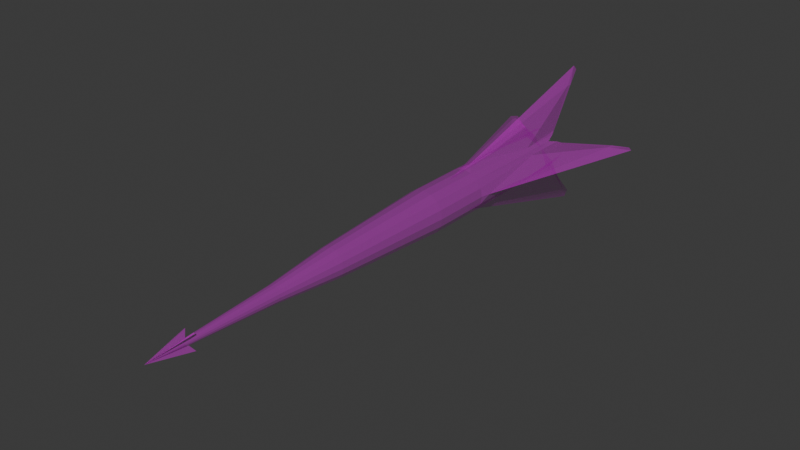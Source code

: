 # Source: quincy_arrow.blend  (saved by Blender 4.3.34; exported with 4.5.12 LTS)
import bpy
from mathutils import Matrix  # noqa: F401  (used for matrix-valued properties, if any)

bpy.ops.wm.read_factory_settings(use_empty=True)
scene = bpy.context.scene
scene.name = 'c_ubersaw.qc'

# ---- collections
col_quincy_arrow = bpy.data.collections.new('quincy_arrow'); scene.collection.children.link(col_quincy_arrow)

# ---- images (referenced by path relative to the original .blend; pixels are not part of the script)
import os
ASSET_DIR = os.environ.get("B2B_ASSET_DIR", "")  # directory of the original .blend (textures are referenced by path, not embedded)
HERE = os.path.dirname(os.path.abspath(__file__))  # packed textures are extracted next to this script under _unpacked/

def load_image(name, relpath, width, height, colorspace="sRGB"):
    """Load a texture the original file referenced (path relative to the .blend, or extracted next to this script)."""
    p = next((c for c in (os.path.join(HERE, relpath), os.path.join(ASSET_DIR, relpath)) if relpath and os.path.exists(c)), "")
    if p:
        img = bpy.data.images.load(p, check_existing=True)
        img.name = name
    else:  # same state as the original file: an image datablock whose file is absent (Cycles renders it pink)
        img = bpy.data.images.new(name, width, height)
        img.source = "FILE"
        img.filepath = "//" + (relpath or name)
    img.colorspace_settings.name = colorspace
    return img
img_c_invasion_wrangler_laser_png = load_image('c_invasion_wrangler_laser.png', 'c_invasion_wrangler_laser.png', 1024, 1024, 'sRGB')
img_painted_wood_01_png = load_image('painted_wood_01.png', 'painted_wood_01.png', 1024, 1024, 'sRGB')

# ---- materials (node trees are filled in below, after node groups)
mat_c_invasion_wrangler_laser = bpy.data.materials.new('c_invasion_wrangler_laser')
mat_c_invasion_wrangler_laser.use_transparent_shadow = False
mat_painted_wood_01 = bpy.data.materials.new('painted_wood_01')
mat_painted_wood_01.use_transparent_shadow = False
mat_gold_player = bpy.data.materials.new('gold_player')
mat_black = bpy.data.materials.new('black')

# ---- material node trees
mat_c_invasion_wrangler_laser.use_nodes = True; mat_c_invasion_wrangler_laser.node_tree.nodes.clear()
_N = mat_c_invasion_wrangler_laser.node_tree.nodes; _L = mat_c_invasion_wrangler_laser.node_tree.links
n0 = _N.new('ShaderNodeBsdfPrincipled'); n0.name = 'Principled BSDF'; n0.location = (10, 300)
n0.inputs[4].default_value = 0.25
n1 = _N.new('ShaderNodeOutputMaterial'); n1.name = 'Material Output'; n1.location = (300, 300)
n2 = _N.new('ShaderNodeTexImage'); n2.name = 'Image Texture'; n2.location = (-482, 78)
n2.image = img_c_invasion_wrangler_laser_png
_L.new(n0.outputs[0], n1.inputs[0])
_L.new(n2.outputs[0], n0.inputs[0])
n1.is_active_output = True
mat_painted_wood_01.use_nodes = True; mat_painted_wood_01.node_tree.nodes.clear()
_N = mat_painted_wood_01.node_tree.nodes; _L = mat_painted_wood_01.node_tree.links
n0 = _N.new('ShaderNodeBsdfPrincipled'); n0.name = 'Principled BSDF'; n0.location = (10, 300)
n1 = _N.new('ShaderNodeOutputMaterial'); n1.name = 'Material Output'; n1.location = (300, 300)
n2 = _N.new('ShaderNodeTexImage'); n2.name = 'Image Texture'; n2.location = (-496, 177)
n2.image = img_painted_wood_01_png
_L.new(n0.outputs[0], n1.inputs[0])
_L.new(n2.outputs[0], n0.inputs[0])
_L.new(n2.outputs[1], n0.inputs[4])
n1.is_active_output = True
mat_gold_player.use_nodes = True; mat_gold_player.node_tree.nodes.clear()
_N = mat_gold_player.node_tree.nodes; _L = mat_gold_player.node_tree.links
n0 = _N.new('ShaderNodeBsdfPrincipled'); n0.name = 'Principled BSDF'; n0.location = (10, 300)
n0.inputs[0].default_value = (0.8001, 0.6991, 0.004141, 1.0)
n0.inputs[1].default_value = 1.0
n0.inputs[2].default_value = 0.0
n1 = _N.new('ShaderNodeOutputMaterial'); n1.name = 'Material Output'; n1.location = (300, 300)
_L.new(n0.outputs[0], n1.inputs[0])
n1.is_active_output = True
mat_black.use_nodes = True; mat_black.node_tree.nodes.clear()
_N = mat_black.node_tree.nodes; _L = mat_black.node_tree.links
n0 = _N.new('ShaderNodeBsdfPrincipled'); n0.name = 'Principled BSDF'; n0.location = (10, 300)
n0.inputs[0].default_value = (0.0, 0.0, 0.0, 1.0)
n1 = _N.new('ShaderNodeOutputMaterial'); n1.name = 'Material Output'; n1.location = (300, 300)
_L.new(n0.outputs[0], n1.inputs[0])
n1.is_active_output = True

# ---- world
world_world = bpy.data.worlds.new('World'); scene.world = world_world
world_world.use_nodes = True; world_world.node_tree.nodes.clear()
_N = world_world.node_tree.nodes; _L = world_world.node_tree.links
n0 = _N.new('ShaderNodeOutputWorld'); n0.name = 'World Output'; n0.location = (300, 300)
n1 = _N.new('ShaderNodeBackground'); n1.name = 'Background'; n1.location = (10, 300)
n1.inputs[0].default_value = (0.05088, 0.05088, 0.05088, 1.0)
_L.new(n1.outputs[0], n0.inputs[0])
n0.is_active_output = True
world_world.color = (0.05088, 0.05088, 0.05088)
world_world.use_sun_shadow = False
world_world.sun_shadow_jitter_overblur = 0.0

# ---- meshes
me_hand_crest_v1 = bpy.data.meshes.new('hand_crest_v1')
me_hand_crest_v1.from_pydata([(0.0, 1.0, 1.0), (0.0, -1.756, 1.0), (-1.0, 1.0, 4.371e-08), (-1.0, -1.756, 0.0), (-0.9239, 1.0, 0.3827), (-0.9239, -1.756, 0.3827), (-0.7071, 1.0, 0.7071), (-0.7071, -1.756, 0.7071), (-0.3827, 1.0, 0.9239), (-0.3827, -1.756, 0.9239), (-4.775e-09, -7.404, 0.6795), (-0.6795, -7.404, -3.806e-08), (-0.6278, -7.404, 0.2601), (-0.4805, -7.404, 0.4805), (-0.2601, -7.404, 0.6278), (-5.974e-09, -10.4, 0.375), (-0.375, -10.4, -3.77e-08), (-0.3465, -10.4, 0.1435), (-0.2652, -10.4, 0.2652), (-0.1435, -10.4, 0.3465), (-1.83e-08, -14.51, 0.1451), (0.05554, -14.51, 0.1341), (0.1026, -14.51, 0.1026), (-0.2995, 7.631, 0.7765), (-0.265, -14.34, 0.3456), (-0.1451, -14.51, -3.628e-08), (-0.1341, -14.51, 0.05554), (-0.1026, -14.51, 0.1026), (-0.05554, -14.51, 0.1341), (-1.956e-08, -16.3, -3.539e-08), (-0.6544, 6.685, 0.6544), (-1.088, 1.423, 0.0), (0.0, 7.631, 0.7994), (-0.7994, 7.631, 0.0), (-0.7617, 7.204, 0.4938), (-0.6544, 6.591, 0.6544), (0.0, 1.423, 1.088), (-0.4938, 5.14, 0.7617), (-0.7617, 5.14, 0.4938), (-0.4938, 7.204, 0.7617), (-0.7765, 7.631, 0.2995), (-0.2773, 8.881, 2.708), (-2.708, 8.615, 0.2773), (0.0, 9.769, 3.162), (-3.162, 9.769, 0.0), (-0.2773, 8.615, 2.708), (0.0, 9.523, 3.408), (-3.408, 9.523, 0.0), (-2.708, 8.881, 0.2773), (0.0, 7.092, 0.0), (-0.2179, -14.34, 0.377), (0.0, -16.13, 0.0)], [], [(2, 3, 5, 4), (4, 5, 7, 6), (6, 7, 9, 8), (8, 9, 1, 0), (9, 7, 13, 14), (5, 3, 11, 12), (1, 9, 14, 10), (7, 5, 12, 13), (12, 11, 16, 17), (13, 12, 17, 18), (14, 13, 18, 19), (10, 14, 19, 15), (27, 26, 29), (30, 39, 35), (17, 16, 25, 26), (18, 17, 26, 27), (19, 18, 27, 28), (15, 19, 28, 20), (29, 28, 50, 51), (21, 20, 29), (20, 28, 29), (22, 21, 29), (23, 45, 41), (33, 48, 40), (50, 24, 51), (30, 34, 38), (26, 25, 29), (6, 38, 4), (8, 36, 37), (4, 31, 2), (6, 37, 30), (31, 42, 47), (40, 38, 34), (42, 44, 47), (46, 41, 45), (32, 41, 43), (35, 39, 49), (39, 23, 49), (33, 40, 49), (23, 32, 49), (40, 34, 49), (34, 35, 49), (30, 37, 39), (33, 44, 48), (30, 35, 34), (6, 30, 38), (8, 0, 36), (4, 38, 31), (6, 8, 37), (23, 39, 37), (42, 48, 44), (46, 43, 41), (32, 23, 41), (40, 48, 42), (36, 46, 45), (36, 45, 37), (31, 38, 42), (40, 42, 38), (45, 23, 37), (27, 29, 51, 24), (28, 27, 24, 50)])
_uv = me_hand_crest_v1.uv_layers.new(name='Float2')
_uv.uv.foreach_set('vector', [0.0, 0.0, 0.0, 0.0, 0.0, 0.0, 0.0, 0.0, 0.0, 0.0, 0.0, 0.0, 0.0, 0.0, 0.0, 0.0, 0.0, 0.0, 0.0, 0.0, 0.0, 0.0, 0.0, 0.0, 0.0, 0.0, 0.0, 0.0, 0.0, 0.0, 0.0, 0.0, 0.0, 0.0, 0.0, 0.0, 0.0, 0.0, 0.0, 0.0, 0.0, 0.0, 0.0, 0.0, 0.0, 0.0, 0.0, 0.0, 0.0, 0.0, 0.0, 0.0, 0.0, 0.0, 0.0, 0.0, 0.0, 0.0, 0.0, 0.0, 0.0, 0.0, 0.0, 0.0, 0.0, 0.0, 0.0, 0.0, 0.0, 0.0, 0.0, 0.0, 0.0, 0.0, 0.0, 0.0, 0.0, 0.0, 0.0, 0.0, 0.0, 0.0, 0.0, 0.0, 0.0, 0.0, 0.0, 0.0, 0.0, 0.0, 0.0, 0.0, 0.0, 0.0, 0.0, 0.0, 0.0, 0.0, 0.0, 0.0, 0.0, 0.0, 0.0, 0.0, 0.0, 0.0, 0.0, 0.0, 0.0, 0.0, 0.0, 0.0, 0.0, 0.0, 0.0, 0.0, 0.0, 0.0, 0.0, 0.0, 0.0, 0.0, 0.0, 0.0, 0.0, 0.0, 0.0, 0.0, 0.0, 0.0, 0.0, 0.0, 0.0, 0.0, 0.0, 0.0, 0.0, 0.0, 0.0, 0.0, 0.0, 0.0, 0.0, 0.0, 0.0, 0.0, 0.0, 0.0, 0.0, 0.0, 0.0, 0.0, 0.0, 0.0, 0.0, 0.0, 0.0, 0.0, 0.0, 0.0, 0.0, 0.0, 0.0, 0.0, 0.0, 0.0, 0.0, 0.0, 0.0, 0.0, 0.0, 0.0, 0.0, 0.0, 0.0, 0.0, 0.0, 0.0, 0.0, 0.0, 0.0, 0.0, 0.0, 0.0, 0.0, 0.0, 0.0, 0.0, 0.0, 0.0, 0.0, 0.0, 0.0, 0.0, 0.0, 0.0, 0.0, 0.0, 0.0, 0.0, 0.0, 0.0, 0.0, 0.0, 0.0, 0.0, 0.0, 0.0, 0.0, 0.0, 0.0, 0.0, 0.0, 0.0, 0.0, 0.0, 0.0, 0.0, 0.0, 0.0, 0.0, 0.0, 0.0, 0.0, 0.0, 0.0, 0.0, 0.0, 0.0, 0.0, 0.0, 0.0, 0.0, 0.0, 0.0, 0.0, 0.0, 0.0, 0.0, 0.0, 0.0, 0.0, 0.0, 0.0, 0.0, 0.0, 0.0, 0.0, 0.0, 0.0, 0.0, 0.0, 0.0, 0.0, 0.0, 0.0, 0.0, 0.0, 0.0, 0.0, 0.0, 0.0, 0.0, 0.0, 0.0, 0.0, 0.0, 0.0, 0.0, 0.0, 0.0, 0.0, 0.0, 0.0, 0.0, 0.0, 0.0, 0.0, 0.0, 0.0, 0.0, 0.0, 0.0, 0.0, 0.0, 0.0, 0.0, 0.0, 0.0, 0.0, 0.0, 0.0, 0.0, 0.0, 0.0, 0.0, 0.0, 0.0, 0.0, 0.0, 0.0, 0.0, 0.0, 0.0, 0.0, 0.0, 0.0, 0.0, 0.0, 0.0, 0.0, 0.0, 0.0, 0.0, 0.0, 0.0, 0.0, 0.0, 0.0, 0.0, 0.0, 0.0, 0.0, 0.0, 0.0, 0.0, 0.0, 0.0, 0.0, 0.0, 0.0, 0.0, 0.0, 0.0, 0.0, 0.0, 0.0, 0.0, 0.0, 0.0, 0.0, 0.0, 0.0, 0.0, 0.0, 0.0, 0.0, 0.0, 0.0, 0.0, 0.0, 0.0, 0.0, 0.0, 0.0, 0.0, 0.0, 0.0, 0.0, 0.0, 0.0, 0.0, 0.0, 0.0, 0.0, 0.0, 0.0, 0.0, 0.0, 0.0, 0.0, 0.0, 0.0, 0.0, 0.0, 0.0, 0.0, 0.0, 0.0, 0.0, 0.0, 0.0, 0.0, 0.0, 0.0, 0.0, 0.0, 0.0, 0.0, 0.0, 0.0, 0.0, 0.0, 0.0, 0.0, 0.0, 0.0, 0.0, 0.0, 0.0, 0.0, 0.0, 0.0, 0.0])
me_hand_crest_v1.materials.append(mat_c_invasion_wrangler_laser)
me_hand_crest_v1.materials.append(mat_painted_wood_01)
me_hand_crest_v1.materials.append(mat_gold_player)
me_hand_crest_v1.materials.append(mat_black)
me_hand_crest_v1.update()
arm_c_ubersaw_qc_skeleton = bpy.data.armatures.new('c_ubersaw.qc_skeleton')  # bones are not reproduced

# ---- objects
ob_hand_crest_v1_001 = bpy.data.objects.new('hand_crest_v1.001', arm_c_ubersaw_qc_skeleton)
ob_quincy_arrow = bpy.data.objects.new('quincy_arrow', me_hand_crest_v1)

# ---- transforms, parenting, visibility, modifiers, constraints
ob_hand_crest_v1_001.location = (0.0, 0.0, 0.0)
ob_hand_crest_v1_001.show_in_front = True
ob_quincy_arrow.parent = ob_hand_crest_v1_001
ob_quincy_arrow.location = (0.0, 0.0, 0.0)
ob_quincy_arrow.scale = (0.5254, 0.5254, 0.5254)
_vg = ob_quincy_arrow.vertex_groups.new(name='weapon_bone')
_vg = ob_quincy_arrow.vertex_groups.new(name='charge_level')
_vg = ob_quincy_arrow.vertex_groups.new(name='c_weapon_stattrack')
_m = ob_quincy_arrow.modifiers.new('Armature', 'ARMATURE')
_m.object = ob_hand_crest_v1_001
_m = ob_quincy_arrow.modifiers.new('Mirror', 'MIRROR')
_m.use_axis = (True, False, True)
_m.use_clip = True

# ---- collection membership
scene.collection.objects.link(ob_hand_crest_v1_001)
col_quincy_arrow.objects.link(ob_quincy_arrow)

# ---- scene / render settings (as saved in the file)
scene.frame_start = 0; scene.frame_end = 0; scene.frame_set(0)
scene.render.engine = 'BLENDER_EEVEE_NEXT'
scene.cycles.sampling_pattern = 'TABULATED_SOBOL'
scene.eevee.ray_tracing_options.trace_max_roughness = 0.0
bpy.context.view_layer.update()

# ---- added for rendering (the .blend has no active camera and no usable light): camera, sun
cam_auto = bpy.data.cameras.new('AutoCamera')
cam_auto.lens = 50.0
cam_auto.sensor_width = 36.0
cam_auto.clip_end = 1000.0
ob_auto_camera = bpy.data.objects.new('AutoCamera', cam_auto)
scene.collection.objects.link(ob_auto_camera)
ob_auto_camera.location = (13.5118, -17.9307, 10.8094)
ob_auto_camera.rotation_euler = (1.09748, -7.21219e-08, 0.694738)
scene.camera = ob_auto_camera
light_auto_sun = bpy.data.lights.new('AutoSun', 'SUN')
light_auto_sun.energy = 3.0
light_auto_sun.angle = 0.0523599
ob_auto_sun = bpy.data.objects.new('AutoSun', light_auto_sun)
scene.collection.objects.link(ob_auto_sun)
ob_auto_sun.rotation_euler = (0.872665, 0.174533, 0.523599)
bpy.context.view_layer.update()
